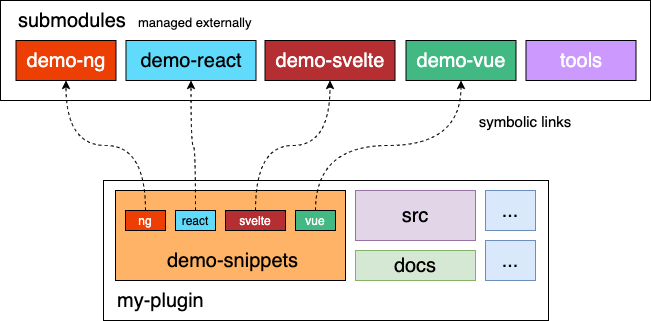

The diagram above was exported from draw.io. Its source (the exported page's mxGraphModel, read from the mxfile embedded in the PNG):
<mxGraphModel dx="1426" dy="700" grid="1" gridSize="10" guides="1" tooltips="1" connect="1" arrows="1" fold="1" page="1" pageScale="1" pageWidth="850" pageHeight="1100" math="0" shadow="0">
  <root>
    <mxCell id="0" />
    <mxCell id="1" parent="0" />
    <mxCell id="OIa2wNqlK1WQkO1JeSer-28" value="" style="rounded=0;whiteSpace=wrap;html=1;labelBackgroundColor=none;fontSize=12;align=center;fillColor=#FFFFFF;" parent="1" vertex="1">
      <mxGeometry x="110" y="90" width="650" height="100" as="geometry" />
    </mxCell>
    <mxCell id="OIa2wNqlK1WQkO1JeSer-1" value="" style="rounded=0;whiteSpace=wrap;html=1;labelPosition=center;verticalLabelPosition=middle;align=center;verticalAlign=middle;" parent="1" vertex="1">
      <mxGeometry x="213" y="270" width="445" height="140" as="geometry" />
    </mxCell>
    <mxCell id="OIa2wNqlK1WQkO1JeSer-2" value="my-plugin" style="text;html=1;strokeColor=none;fillColor=none;align=left;verticalAlign=middle;whiteSpace=wrap;rounded=0;fontSize=20;" parent="1" vertex="1">
      <mxGeometry x="225" y="380" width="110" height="20" as="geometry" />
    </mxCell>
    <mxCell id="OIa2wNqlK1WQkO1JeSer-3" value="&lt;font color=&quot;#ffffff&quot; style=&quot;font-size: 20px&quot;&gt;demo-ng&lt;/font&gt;" style="rounded=0;whiteSpace=wrap;html=1;align=center;labelBackgroundColor=none;fillColor=#ED3E04;" parent="1" vertex="1">
      <mxGeometry x="125.5" y="130" width="100" height="40" as="geometry" />
    </mxCell>
    <mxCell id="OIa2wNqlK1WQkO1JeSer-4" value="&lt;font style=&quot;font-size: 20px&quot;&gt;demo-react&lt;/font&gt;" style="rounded=0;whiteSpace=wrap;html=1;align=center;labelBackgroundColor=none;fillColor=#61dbfb;" parent="1" vertex="1">
      <mxGeometry x="235.5" y="130" width="130" height="40" as="geometry" />
    </mxCell>
    <mxCell id="OIa2wNqlK1WQkO1JeSer-5" value="&lt;font color=&quot;#ffffff&quot; style=&quot;font-size: 20px&quot;&gt;demo-svelte&lt;/font&gt;" style="rounded=0;whiteSpace=wrap;html=1;align=center;labelBackgroundColor=none;fillColor=#b52e31;" parent="1" vertex="1">
      <mxGeometry x="374.5" y="130" width="130" height="40" as="geometry" />
    </mxCell>
    <mxCell id="OIa2wNqlK1WQkO1JeSer-6" value="&lt;font color=&quot;#ffffff&quot; style=&quot;font-size: 20px&quot;&gt;demo-vue&lt;/font&gt;" style="rounded=0;whiteSpace=wrap;html=1;align=center;labelBackgroundColor=none;fillColor=#42b883;" parent="1" vertex="1">
      <mxGeometry x="515.5" y="130" width="110" height="40" as="geometry" />
    </mxCell>
    <mxCell id="OIa2wNqlK1WQkO1JeSer-9" value="" style="rounded=0;whiteSpace=wrap;html=1;labelBackgroundColor=none;fontSize=20;align=center;fillColor=#FFB366;labelPosition=center;verticalLabelPosition=middle;verticalAlign=middle;" parent="1" vertex="1">
      <mxGeometry x="225" y="280" width="230" height="90" as="geometry" />
    </mxCell>
    <mxCell id="v11pHeNxAQUn3W3Y2SPr-7" style="edgeStyle=orthogonalEdgeStyle;curved=1;orthogonalLoop=1;jettySize=auto;html=1;exitX=0.5;exitY=0;exitDx=0;exitDy=0;dashed=1;strokeColor=#000000;fontSize=20;" edge="1" parent="1" source="OIa2wNqlK1WQkO1JeSer-10" target="OIa2wNqlK1WQkO1JeSer-3">
      <mxGeometry relative="1" as="geometry" />
    </mxCell>
    <mxCell id="OIa2wNqlK1WQkO1JeSer-10" value="&lt;font color=&quot;#ffffff&quot; style=&quot;font-size: 12px;&quot;&gt;ng&lt;/font&gt;" style="rounded=0;whiteSpace=wrap;html=1;align=center;labelBackgroundColor=none;fillColor=#ED3E04;fontSize=12;" parent="1" vertex="1">
      <mxGeometry x="235" y="300" width="40" height="20" as="geometry" />
    </mxCell>
    <mxCell id="v11pHeNxAQUn3W3Y2SPr-8" style="edgeStyle=orthogonalEdgeStyle;curved=1;orthogonalLoop=1;jettySize=auto;html=1;exitX=0.5;exitY=0;exitDx=0;exitDy=0;entryX=0.5;entryY=1;entryDx=0;entryDy=0;dashed=1;strokeColor=#000000;fontSize=20;" edge="1" parent="1" source="OIa2wNqlK1WQkO1JeSer-11" target="OIa2wNqlK1WQkO1JeSer-4">
      <mxGeometry relative="1" as="geometry" />
    </mxCell>
    <mxCell id="OIa2wNqlK1WQkO1JeSer-11" value="&lt;font style=&quot;font-size: 12px;&quot;&gt;react&lt;/font&gt;" style="rounded=0;whiteSpace=wrap;html=1;align=center;labelBackgroundColor=none;fillColor=#61dbfb;fontSize=12;" parent="1" vertex="1">
      <mxGeometry x="285" y="300" width="40" height="20" as="geometry" />
    </mxCell>
    <mxCell id="v11pHeNxAQUn3W3Y2SPr-12" style="edgeStyle=orthogonalEdgeStyle;curved=1;orthogonalLoop=1;jettySize=auto;html=1;exitX=0.5;exitY=0;exitDx=0;exitDy=0;dashed=1;strokeColor=#000000;fontSize=20;" edge="1" parent="1" source="OIa2wNqlK1WQkO1JeSer-12" target="OIa2wNqlK1WQkO1JeSer-5">
      <mxGeometry relative="1" as="geometry" />
    </mxCell>
    <mxCell id="OIa2wNqlK1WQkO1JeSer-12" value="&lt;font color=&quot;#ffffff&quot; style=&quot;font-size: 12px;&quot;&gt;svelte&lt;/font&gt;" style="rounded=0;whiteSpace=wrap;html=1;align=center;labelBackgroundColor=none;fillColor=#b52e31;fontSize=12;" parent="1" vertex="1">
      <mxGeometry x="335" y="300" width="60" height="20" as="geometry" />
    </mxCell>
    <mxCell id="v11pHeNxAQUn3W3Y2SPr-11" style="edgeStyle=orthogonalEdgeStyle;curved=1;orthogonalLoop=1;jettySize=auto;html=1;exitX=0.5;exitY=0;exitDx=0;exitDy=0;entryX=0.5;entryY=1;entryDx=0;entryDy=0;dashed=1;strokeColor=#000000;fontSize=20;" edge="1" parent="1" source="OIa2wNqlK1WQkO1JeSer-13" target="OIa2wNqlK1WQkO1JeSer-6">
      <mxGeometry relative="1" as="geometry" />
    </mxCell>
    <mxCell id="OIa2wNqlK1WQkO1JeSer-13" value="&lt;font color=&quot;#ffffff&quot; style=&quot;font-size: 12px;&quot;&gt;vue&lt;/font&gt;" style="rounded=0;whiteSpace=wrap;html=1;align=center;labelBackgroundColor=none;fillColor=#42b883;fontSize=12;" parent="1" vertex="1">
      <mxGeometry x="405" y="300" width="40" height="20" as="geometry" />
    </mxCell>
    <mxCell id="OIa2wNqlK1WQkO1JeSer-18" value="demo-snippets" style="text;html=1;strokeColor=none;fillColor=none;align=center;verticalAlign=middle;whiteSpace=wrap;rounded=0;fontSize=20;" parent="1" vertex="1">
      <mxGeometry x="260" y="340" width="165" height="20" as="geometry" />
    </mxCell>
    <mxCell id="OIa2wNqlK1WQkO1JeSer-26" value="&lt;font style=&quot;font-size: 15px&quot;&gt;symbolic links&lt;/font&gt;" style="text;html=1;strokeColor=none;fillColor=none;align=center;verticalAlign=middle;whiteSpace=wrap;rounded=0;fontSize=20;" parent="1" vertex="1">
      <mxGeometry x="580" y="200" width="110" height="20" as="geometry" />
    </mxCell>
    <mxCell id="OIa2wNqlK1WQkO1JeSer-29" value="submodules" style="text;html=1;strokeColor=none;fillColor=none;align=left;verticalAlign=middle;whiteSpace=wrap;rounded=0;fontSize=20;" parent="1" vertex="1">
      <mxGeometry x="125.5" y="100" width="80" height="20" as="geometry" />
    </mxCell>
    <mxCell id="OIa2wNqlK1WQkO1JeSer-30" value="&lt;font style=&quot;font-size: 13px&quot;&gt;managed externally&lt;/font&gt;" style="text;html=1;strokeColor=none;fillColor=none;align=left;verticalAlign=middle;whiteSpace=wrap;rounded=0;fontSize=20;" parent="1" vertex="1">
      <mxGeometry x="245.5" y="100" width="435" height="20" as="geometry" />
    </mxCell>
    <mxCell id="v11pHeNxAQUn3W3Y2SPr-2" value="&lt;font color=&quot;#ffffff&quot; style=&quot;font-size: 20px&quot;&gt;tools&lt;/font&gt;" style="rounded=0;whiteSpace=wrap;html=1;align=center;labelBackgroundColor=none;fillColor=#CC99FF;" vertex="1" parent="1">
      <mxGeometry x="635.5" y="130" width="110" height="40" as="geometry" />
    </mxCell>
    <mxCell id="v11pHeNxAQUn3W3Y2SPr-3" value="src" style="rounded=0;whiteSpace=wrap;html=1;labelBackgroundColor=none;fontSize=20;align=center;fillColor=#e1d5e7;strokeColor=#9673a6;" vertex="1" parent="1">
      <mxGeometry x="465" y="280" width="120" height="50" as="geometry" />
    </mxCell>
    <mxCell id="v11pHeNxAQUn3W3Y2SPr-4" value="docs" style="rounded=0;whiteSpace=wrap;html=1;labelBackgroundColor=none;fontSize=20;align=center;fillColor=#d5e8d4;strokeColor=#82b366;" vertex="1" parent="1">
      <mxGeometry x="465" y="340" width="120" height="30" as="geometry" />
    </mxCell>
    <mxCell id="v11pHeNxAQUn3W3Y2SPr-5" value="..." style="rounded=0;whiteSpace=wrap;html=1;labelBackgroundColor=none;fontSize=20;align=center;fillColor=#dae8fc;strokeColor=#6c8ebf;" vertex="1" parent="1">
      <mxGeometry x="595" y="330" width="50" height="40" as="geometry" />
    </mxCell>
    <mxCell id="v11pHeNxAQUn3W3Y2SPr-6" value="..." style="rounded=0;whiteSpace=wrap;html=1;labelBackgroundColor=none;fontSize=20;align=center;fillColor=#dae8fc;strokeColor=#6c8ebf;" vertex="1" parent="1">
      <mxGeometry x="595" y="280" width="50" height="40" as="geometry" />
    </mxCell>
  </root>
</mxGraphModel>